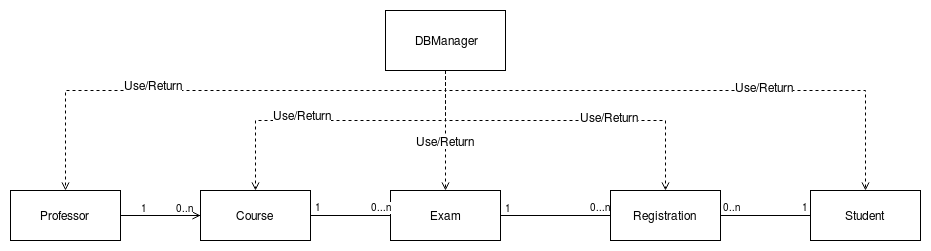

The diagram above was exported from draw.io. Its source (the exported page's mxGraphModel, read from the mxfile embedded in the PNG):
<mxGraphModel dx="941" dy="508" grid="1" gridSize="10" guides="1" tooltips="1" connect="1" arrows="1" fold="1" page="1" pageScale="1" pageWidth="1169" pageHeight="826" math="0" shadow="0">
  <root>
    <mxCell id="0" />
    <mxCell id="1" parent="0" />
    <mxCell id="KWFj0qxnxWH5r_G1cmFI-28" value="" style="edgeStyle=orthogonalEdgeStyle;rounded=0;orthogonalLoop=1;jettySize=auto;html=1;dashed=1;endArrow=open;endFill=0;" edge="1" parent="1" source="7fVaj0OH4hxM1ZcuURA0-1" target="KWFj0qxnxWH5r_G1cmFI-27">
      <mxGeometry relative="1" as="geometry" />
    </mxCell>
    <mxCell id="7fVaj0OH4hxM1ZcuURA0-1" value="&lt;div&gt;Professor&lt;/div&gt;" style="html=1;" parent="1" vertex="1">
      <mxGeometry x="100" y="250" width="110" height="50" as="geometry" />
    </mxCell>
    <mxCell id="KWFj0qxnxWH5r_G1cmFI-27" value="&lt;div&gt;Professor&lt;/div&gt;" style="html=1;" vertex="1" parent="1">
      <mxGeometry x="290" y="250" width="110" height="50" as="geometry" />
    </mxCell>
    <mxCell id="7fVaj0OH4hxM1ZcuURA0-2" value="Student" style="html=1;" parent="1" vertex="1">
      <mxGeometry x="900" y="250" width="110" height="50" as="geometry" />
    </mxCell>
    <mxCell id="7fVaj0OH4hxM1ZcuURA0-4" value="Course" style="html=1;" parent="1" vertex="1">
      <mxGeometry x="290" y="250" width="110" height="50" as="geometry" />
    </mxCell>
    <mxCell id="7fVaj0OH4hxM1ZcuURA0-5" value="Registration" style="html=1;" parent="1" vertex="1">
      <mxGeometry x="700" y="250" width="110" height="50" as="geometry" />
    </mxCell>
    <mxCell id="7fVaj0OH4hxM1ZcuURA0-6" value="Exam" style="html=1;" parent="1" vertex="1">
      <mxGeometry x="480" y="250" width="110" height="50" as="geometry" />
    </mxCell>
    <mxCell id="7fVaj0OH4hxM1ZcuURA0-15" value="" style="endArrow=none;html=1;edgeStyle=orthogonalEdgeStyle;exitX=0;exitY=0.5;exitDx=0;exitDy=0;entryX=1;entryY=0.5;entryDx=0;entryDy=0;" parent="1" source="7fVaj0OH4hxM1ZcuURA0-5" target="7fVaj0OH4hxM1ZcuURA0-6" edge="1">
      <mxGeometry relative="1" as="geometry">
        <mxPoint x="268" y="500" as="sourcePoint" />
        <mxPoint x="268" y="450" as="targetPoint" />
      </mxGeometry>
    </mxCell>
    <mxCell id="7fVaj0OH4hxM1ZcuURA0-16" value="1" style="resizable=0;html=1;align=left;verticalAlign=bottom;labelBackgroundColor=#ffffff;fontSize=10;" parent="7fVaj0OH4hxM1ZcuURA0-15" connectable="0" vertex="1">
      <mxGeometry x="-1" relative="1" as="geometry">
        <mxPoint x="-108" y="1" as="offset" />
      </mxGeometry>
    </mxCell>
    <mxCell id="7fVaj0OH4hxM1ZcuURA0-17" value="0...n" style="resizable=0;html=1;align=right;verticalAlign=bottom;labelBackgroundColor=#ffffff;fontSize=10;" parent="7fVaj0OH4hxM1ZcuURA0-15" connectable="0" vertex="1">
      <mxGeometry x="1" relative="1" as="geometry">
        <mxPoint x="109" as="offset" />
      </mxGeometry>
    </mxCell>
    <mxCell id="7fVaj0OH4hxM1ZcuURA0-18" value="" style="endArrow=none;html=1;edgeStyle=orthogonalEdgeStyle;exitX=0;exitY=0.5;exitDx=0;exitDy=0;entryX=1;entryY=0.5;entryDx=0;entryDy=0;" parent="1" source="7fVaj0OH4hxM1ZcuURA0-2" target="7fVaj0OH4hxM1ZcuURA0-5" edge="1">
      <mxGeometry relative="1" as="geometry">
        <mxPoint x="598" y="590" as="sourcePoint" />
        <mxPoint x="479" y="590" as="targetPoint" />
      </mxGeometry>
    </mxCell>
    <mxCell id="7fVaj0OH4hxM1ZcuURA0-19" value="0..n" style="resizable=0;html=1;align=left;verticalAlign=bottom;labelBackgroundColor=#ffffff;fontSize=10;" parent="7fVaj0OH4hxM1ZcuURA0-18" connectable="0" vertex="1">
      <mxGeometry x="-1" relative="1" as="geometry">
        <mxPoint x="-90" as="offset" />
      </mxGeometry>
    </mxCell>
    <mxCell id="7fVaj0OH4hxM1ZcuURA0-20" value="1" style="resizable=0;html=1;align=right;verticalAlign=bottom;labelBackgroundColor=#ffffff;fontSize=10;" parent="7fVaj0OH4hxM1ZcuURA0-18" connectable="0" vertex="1">
      <mxGeometry x="1" relative="1" as="geometry">
        <mxPoint x="89" as="offset" />
      </mxGeometry>
    </mxCell>
    <mxCell id="KWFj0qxnxWH5r_G1cmFI-4" style="edgeStyle=orthogonalEdgeStyle;rounded=0;orthogonalLoop=1;jettySize=auto;html=1;dashed=1;endArrow=open;endFill=0;exitX=0.5;exitY=1;exitDx=0;exitDy=0;" edge="1" parent="1" source="KWFj0qxnxWH5r_G1cmFI-2" target="7fVaj0OH4hxM1ZcuURA0-6">
      <mxGeometry relative="1" as="geometry">
        <mxPoint x="640" y="170" as="sourcePoint" />
      </mxGeometry>
    </mxCell>
    <mxCell id="KWFj0qxnxWH5r_G1cmFI-6" value="&lt;div&gt;Use/Return&lt;/div&gt;" style="text;html=1;resizable=0;points=[];align=center;verticalAlign=middle;labelBackgroundColor=#ffffff;" vertex="1" connectable="0" parent="KWFj0qxnxWH5r_G1cmFI-4">
      <mxGeometry x="0.25" y="-1" relative="1" as="geometry">
        <mxPoint x="1" y="-5" as="offset" />
      </mxGeometry>
    </mxCell>
    <mxCell id="KWFj0qxnxWH5r_G1cmFI-2" value="DBManager" style="rounded=0;whiteSpace=wrap;html=1;" vertex="1" parent="1">
      <mxGeometry x="475" y="70" width="120" height="60" as="geometry" />
    </mxCell>
    <mxCell id="KWFj0qxnxWH5r_G1cmFI-9" style="edgeStyle=orthogonalEdgeStyle;rounded=0;orthogonalLoop=1;jettySize=auto;html=1;dashed=1;endArrow=open;endFill=0;exitX=0.5;exitY=1;exitDx=0;exitDy=0;entryX=0.5;entryY=0;entryDx=0;entryDy=0;" edge="1" parent="1" source="KWFj0qxnxWH5r_G1cmFI-2" target="7fVaj0OH4hxM1ZcuURA0-5">
      <mxGeometry relative="1" as="geometry">
        <mxPoint x="545" y="140" as="sourcePoint" />
        <mxPoint x="545" y="260" as="targetPoint" />
        <Array as="points">
          <mxPoint x="535" y="180" />
          <mxPoint x="755" y="180" />
        </Array>
      </mxGeometry>
    </mxCell>
    <mxCell id="KWFj0qxnxWH5r_G1cmFI-10" value="&lt;div&gt;Use/Return&lt;/div&gt;" style="text;html=1;resizable=0;points=[];align=center;verticalAlign=middle;labelBackgroundColor=#ffffff;" vertex="1" connectable="0" parent="KWFj0qxnxWH5r_G1cmFI-9">
      <mxGeometry x="0.25" y="-1" relative="1" as="geometry">
        <mxPoint x="1" y="-5" as="offset" />
      </mxGeometry>
    </mxCell>
    <mxCell id="KWFj0qxnxWH5r_G1cmFI-11" style="edgeStyle=orthogonalEdgeStyle;rounded=0;orthogonalLoop=1;jettySize=auto;html=1;dashed=1;endArrow=open;endFill=0;exitX=0.5;exitY=1;exitDx=0;exitDy=0;entryX=0.5;entryY=0;entryDx=0;entryDy=0;" edge="1" parent="1" source="KWFj0qxnxWH5r_G1cmFI-2" target="7fVaj0OH4hxM1ZcuURA0-2">
      <mxGeometry relative="1" as="geometry">
        <mxPoint x="545" y="140" as="sourcePoint" />
        <mxPoint x="765" y="260" as="targetPoint" />
        <Array as="points">
          <mxPoint x="535" y="150" />
          <mxPoint x="955" y="150" />
        </Array>
      </mxGeometry>
    </mxCell>
    <mxCell id="KWFj0qxnxWH5r_G1cmFI-12" value="&lt;div&gt;Use/Return&lt;/div&gt;" style="text;html=1;resizable=0;points=[];align=center;verticalAlign=middle;labelBackgroundColor=#ffffff;" vertex="1" connectable="0" parent="KWFj0qxnxWH5r_G1cmFI-11">
      <mxGeometry x="0.25" y="-1" relative="1" as="geometry">
        <mxPoint x="1" y="-5" as="offset" />
      </mxGeometry>
    </mxCell>
    <mxCell id="KWFj0qxnxWH5r_G1cmFI-14" style="edgeStyle=orthogonalEdgeStyle;rounded=0;orthogonalLoop=1;jettySize=auto;html=1;dashed=1;endArrow=open;endFill=0;exitX=0.5;exitY=1;exitDx=0;exitDy=0;entryX=0.5;entryY=0;entryDx=0;entryDy=0;" edge="1" parent="1" source="KWFj0qxnxWH5r_G1cmFI-2" target="7fVaj0OH4hxM1ZcuURA0-4">
      <mxGeometry relative="1" as="geometry">
        <mxPoint x="545" y="140" as="sourcePoint" />
        <mxPoint x="765" y="260" as="targetPoint" />
        <Array as="points">
          <mxPoint x="535" y="180" />
          <mxPoint x="345" y="180" />
        </Array>
      </mxGeometry>
    </mxCell>
    <mxCell id="KWFj0qxnxWH5r_G1cmFI-15" value="&lt;div&gt;Use/Return&lt;/div&gt;" style="text;html=1;resizable=0;points=[];align=center;verticalAlign=middle;labelBackgroundColor=#ffffff;" vertex="1" connectable="0" parent="KWFj0qxnxWH5r_G1cmFI-14">
      <mxGeometry x="0.25" y="-1" relative="1" as="geometry">
        <mxPoint x="1" y="-5" as="offset" />
      </mxGeometry>
    </mxCell>
    <mxCell id="KWFj0qxnxWH5r_G1cmFI-18" style="edgeStyle=orthogonalEdgeStyle;rounded=0;orthogonalLoop=1;jettySize=auto;html=1;dashed=1;endArrow=open;endFill=0;exitX=0.5;exitY=1;exitDx=0;exitDy=0;entryX=0.5;entryY=0;entryDx=0;entryDy=0;" edge="1" parent="1" source="KWFj0qxnxWH5r_G1cmFI-2" target="7fVaj0OH4hxM1ZcuURA0-1">
      <mxGeometry relative="1" as="geometry">
        <mxPoint x="545" y="140" as="sourcePoint" />
        <mxPoint x="965" y="260" as="targetPoint" />
        <Array as="points">
          <mxPoint x="535" y="150" />
          <mxPoint x="155" y="150" />
        </Array>
      </mxGeometry>
    </mxCell>
    <mxCell id="KWFj0qxnxWH5r_G1cmFI-19" value="&lt;div&gt;Use/Return&lt;/div&gt;" style="text;html=1;resizable=0;points=[];align=center;verticalAlign=middle;labelBackgroundColor=#ffffff;" vertex="1" connectable="0" parent="KWFj0qxnxWH5r_G1cmFI-18">
      <mxGeometry x="0.25" y="-1" relative="1" as="geometry">
        <mxPoint x="1" y="-5" as="offset" />
      </mxGeometry>
    </mxCell>
    <mxCell id="KWFj0qxnxWH5r_G1cmFI-21" value="" style="endArrow=none;html=1;edgeStyle=orthogonalEdgeStyle;entryX=1;entryY=0.5;entryDx=0;entryDy=0;exitX=0;exitY=0.5;exitDx=0;exitDy=0;" edge="1" parent="1" source="7fVaj0OH4hxM1ZcuURA0-4" target="7fVaj0OH4hxM1ZcuURA0-1">
      <mxGeometry relative="1" as="geometry">
        <mxPoint x="260" y="320" as="sourcePoint" />
        <mxPoint x="600" y="285" as="targetPoint" />
      </mxGeometry>
    </mxCell>
    <mxCell id="KWFj0qxnxWH5r_G1cmFI-22" value="0..n" style="resizable=0;html=1;align=left;verticalAlign=bottom;labelBackgroundColor=#ffffff;fontSize=10;" connectable="0" vertex="1" parent="KWFj0qxnxWH5r_G1cmFI-21">
      <mxGeometry x="-1" relative="1" as="geometry">
        <mxPoint x="-27" y="1" as="offset" />
      </mxGeometry>
    </mxCell>
    <mxCell id="KWFj0qxnxWH5r_G1cmFI-23" value="1" style="resizable=0;html=1;align=right;verticalAlign=bottom;labelBackgroundColor=#ffffff;fontSize=10;" connectable="0" vertex="1" parent="KWFj0qxnxWH5r_G1cmFI-21">
      <mxGeometry x="1" relative="1" as="geometry">
        <mxPoint x="28" y="1" as="offset" />
      </mxGeometry>
    </mxCell>
    <mxCell id="KWFj0qxnxWH5r_G1cmFI-24" value="" style="endArrow=none;html=1;edgeStyle=orthogonalEdgeStyle;entryX=1;entryY=0.5;entryDx=0;entryDy=0;exitX=0;exitY=0.5;exitDx=0;exitDy=0;" edge="1" parent="1" source="7fVaj0OH4hxM1ZcuURA0-6" target="7fVaj0OH4hxM1ZcuURA0-4">
      <mxGeometry relative="1" as="geometry">
        <mxPoint x="450" y="310" as="sourcePoint" />
        <mxPoint x="610" y="295" as="targetPoint" />
      </mxGeometry>
    </mxCell>
    <mxCell id="KWFj0qxnxWH5r_G1cmFI-25" value="1" style="resizable=0;html=1;align=left;verticalAlign=bottom;labelBackgroundColor=#ffffff;fontSize=10;" connectable="0" vertex="1" parent="KWFj0qxnxWH5r_G1cmFI-24">
      <mxGeometry x="-1" relative="1" as="geometry">
        <mxPoint x="-78" as="offset" />
      </mxGeometry>
    </mxCell>
    <mxCell id="KWFj0qxnxWH5r_G1cmFI-26" value="0...n" style="resizable=0;html=1;align=right;verticalAlign=bottom;labelBackgroundColor=#ffffff;fontSize=10;" connectable="0" vertex="1" parent="KWFj0qxnxWH5r_G1cmFI-24">
      <mxGeometry x="1" relative="1" as="geometry">
        <mxPoint x="80" as="offset" />
      </mxGeometry>
    </mxCell>
  </root>
</mxGraphModel>